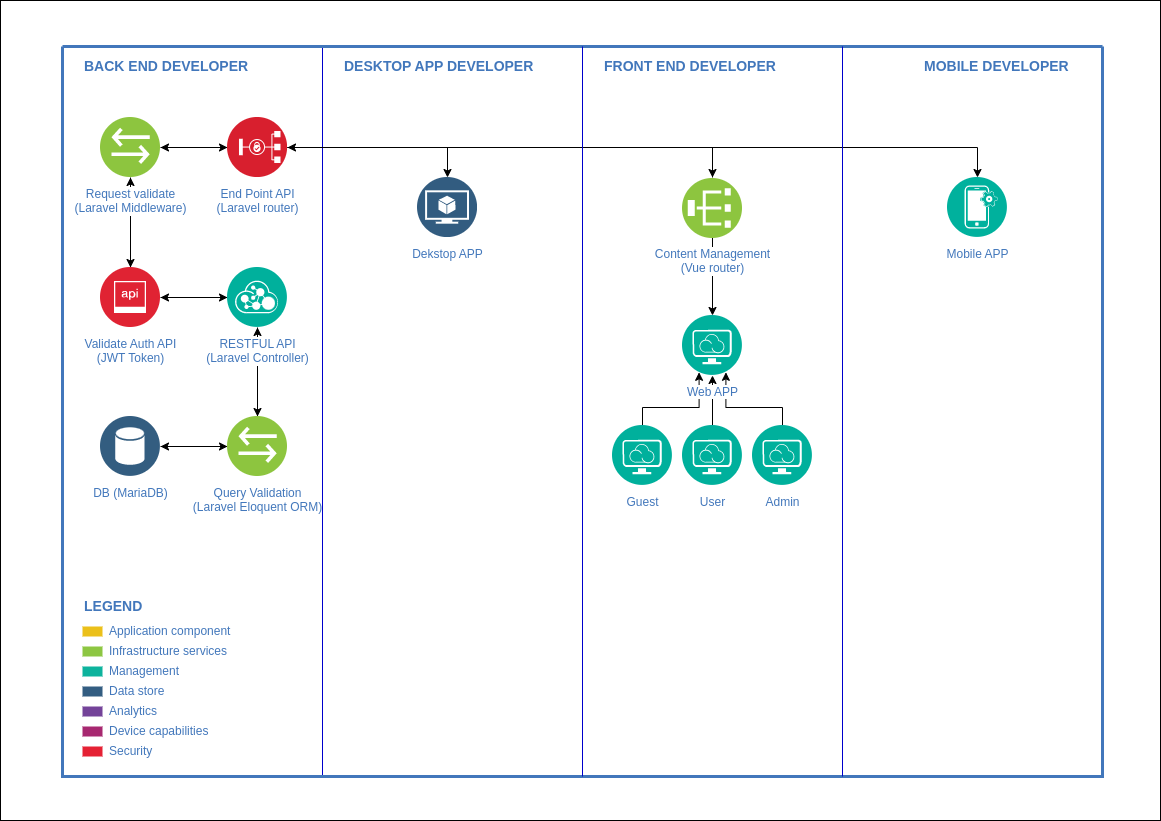

The diagram above was exported from draw.io. Its source (the exported page's mxGraphModel, read from the mxfile embedded in the PNG):
<mxGraphModel dx="1674" dy="883" grid="1" gridSize="10" guides="1" tooltips="1" connect="1" arrows="1" fold="1" page="1" pageScale="1" pageWidth="1169" pageHeight="827" background="none" math="0" shadow="0">
  <root>
    <mxCell id="0" />
    <mxCell id="1" parent="0" />
    <mxCell id="fHIdoygeyvDNRfYOngVc-126" value="" style="rounded=0;whiteSpace=wrap;html=1;movable=1;resizable=1;rotatable=1;deletable=1;editable=1;locked=0;connectable=1;" parent="1" vertex="1">
      <mxGeometry x="3" y="3" width="1160" height="820" as="geometry" />
    </mxCell>
    <mxCell id="fHIdoygeyvDNRfYOngVc-98" value="" style="endArrow=none;html=1;rounded=0;entryX=0.25;entryY=0;entryDx=0;entryDy=0;strokeColor=#0000CC;exitX=0.25;exitY=1;exitDx=0;exitDy=0;movable=1;resizable=1;rotatable=1;deletable=1;editable=1;locked=0;connectable=1;" parent="1" source="21" target="21" edge="1">
      <mxGeometry width="50" height="50" relative="1" as="geometry">
        <mxPoint x="399" y="780" as="sourcePoint" />
        <mxPoint x="610" y="400" as="targetPoint" />
      </mxGeometry>
    </mxCell>
    <mxCell id="21" value="" style="swimlane;shadow=0;strokeColor=#4277BB;fillColor=#ffffff;fontColor=none;align=right;startSize=0;collapsible=0;noLabel=1;strokeWidth=3;movable=1;resizable=1;rotatable=1;deletable=1;editable=1;locked=0;connectable=1;" parent="1" vertex="1">
      <mxGeometry x="65" y="49" width="1040" height="730" as="geometry" />
    </mxCell>
    <mxCell id="22" value="BACK END DEVELOPER" style="text;html=1;align=left;verticalAlign=middle;fontColor=#4277BB;shadow=0;dashed=0;strokeColor=none;fillColor=none;labelBackgroundColor=none;fontStyle=1;fontSize=14;spacingLeft=5;movable=1;resizable=1;rotatable=1;deletable=1;editable=1;locked=0;connectable=1;" parent="21" vertex="1">
      <mxGeometry x="15" y="10" width="200" height="20" as="geometry" />
    </mxCell>
    <mxCell id="48" value="FRONT END DEVELOPER" style="text;html=1;align=left;verticalAlign=middle;fontColor=#4277BB;shadow=0;dashed=0;strokeColor=none;fillColor=none;labelBackgroundColor=none;fontStyle=1;fontSize=14;spacingLeft=5;movable=1;resizable=1;rotatable=1;deletable=1;editable=1;locked=0;connectable=1;" parent="21" vertex="1">
      <mxGeometry x="535" y="10" width="185" height="20" as="geometry" />
    </mxCell>
    <mxCell id="49" value="MOBILE DEVELOPER" style="text;html=1;align=left;verticalAlign=middle;fontColor=#4277BB;shadow=0;dashed=0;strokeColor=none;fillColor=none;labelBackgroundColor=none;fontStyle=1;fontSize=14;spacingLeft=5;movable=1;resizable=1;rotatable=1;deletable=1;editable=1;locked=0;connectable=1;" parent="21" vertex="1">
      <mxGeometry x="855" y="10" width="185" height="20" as="geometry" />
    </mxCell>
    <mxCell id="50" value="Application component" style="rounded=0;html=1;shadow=0;labelBackgroundColor=none;strokeColor=none;strokeWidth=2;fillColor=#EBC01A;gradientColor=none;fontSize=12;fontColor=#4277BB;align=left;labelPosition=right;verticalLabelPosition=middle;verticalAlign=middle;spacingLeft=5;movable=1;resizable=1;rotatable=1;deletable=1;editable=1;locked=0;connectable=1;" parent="21" vertex="1">
      <mxGeometry x="20" y="580" width="20" height="10" as="geometry" />
    </mxCell>
    <mxCell id="51" value="Infrastructure services" style="rounded=0;html=1;shadow=0;labelBackgroundColor=none;strokeColor=none;strokeWidth=2;fillColor=#8DC642;gradientColor=none;fontSize=12;fontColor=#4277BB;align=left;labelPosition=right;verticalLabelPosition=middle;verticalAlign=middle;spacingLeft=5;movable=1;resizable=1;rotatable=1;deletable=1;editable=1;locked=0;connectable=1;" parent="21" vertex="1">
      <mxGeometry x="20" y="600" width="20" height="10" as="geometry" />
    </mxCell>
    <mxCell id="52" value="Management" style="rounded=0;html=1;shadow=0;labelBackgroundColor=none;strokeColor=none;strokeWidth=2;fillColor=#0DB39D;gradientColor=none;fontSize=12;fontColor=#4277BB;align=left;labelPosition=right;verticalLabelPosition=middle;verticalAlign=middle;spacingLeft=5;movable=1;resizable=1;rotatable=1;deletable=1;editable=1;locked=0;connectable=1;" parent="21" vertex="1">
      <mxGeometry x="20" y="620" width="20" height="10" as="geometry" />
    </mxCell>
    <mxCell id="53" value="Data store" style="rounded=0;html=1;shadow=0;labelBackgroundColor=none;strokeColor=none;strokeWidth=2;fillColor=#335D81;gradientColor=none;fontSize=12;fontColor=#4277BB;align=left;labelPosition=right;verticalLabelPosition=middle;verticalAlign=middle;spacingLeft=5;movable=1;resizable=1;rotatable=1;deletable=1;editable=1;locked=0;connectable=1;" parent="21" vertex="1">
      <mxGeometry x="20" y="640" width="20" height="10" as="geometry" />
    </mxCell>
    <mxCell id="54" value="Analytics" style="rounded=0;html=1;shadow=0;labelBackgroundColor=none;strokeColor=none;strokeWidth=2;fillColor=#744399;gradientColor=none;fontSize=12;fontColor=#4277BB;align=left;labelPosition=right;verticalLabelPosition=middle;verticalAlign=middle;spacingLeft=5;movable=1;resizable=1;rotatable=1;deletable=1;editable=1;locked=0;connectable=1;" parent="21" vertex="1">
      <mxGeometry x="20" y="660" width="20" height="10" as="geometry" />
    </mxCell>
    <mxCell id="55" value="Device capabilities" style="rounded=0;html=1;shadow=0;labelBackgroundColor=none;strokeColor=none;strokeWidth=2;fillColor=#A72870;gradientColor=none;fontSize=12;fontColor=#4277BB;align=left;labelPosition=right;verticalLabelPosition=middle;verticalAlign=middle;spacingLeft=5;movable=1;resizable=1;rotatable=1;deletable=1;editable=1;locked=0;connectable=1;" parent="21" vertex="1">
      <mxGeometry x="20" y="680" width="20" height="10" as="geometry" />
    </mxCell>
    <mxCell id="56" value="Security" style="rounded=0;html=1;shadow=0;labelBackgroundColor=none;strokeColor=none;strokeWidth=2;fillColor=#E52134;gradientColor=none;fontSize=12;fontColor=#4277BB;align=left;labelPosition=right;verticalLabelPosition=middle;verticalAlign=middle;spacingLeft=5;movable=1;resizable=1;rotatable=1;deletable=1;editable=1;locked=0;connectable=1;" parent="21" vertex="1">
      <mxGeometry x="20" y="700" width="20" height="10" as="geometry" />
    </mxCell>
    <mxCell id="59" value="LEGEND" style="text;html=1;align=left;verticalAlign=middle;fontColor=#4277BB;shadow=0;dashed=0;strokeColor=none;fillColor=none;labelBackgroundColor=none;fontStyle=1;fontSize=14;spacingLeft=0;movable=1;resizable=1;rotatable=1;deletable=1;editable=1;locked=0;connectable=1;" parent="21" vertex="1">
      <mxGeometry x="20" y="550" width="150" height="20" as="geometry" />
    </mxCell>
    <mxCell id="fHIdoygeyvDNRfYOngVc-114" style="edgeStyle=orthogonalEdgeStyle;rounded=0;orthogonalLoop=1;jettySize=auto;html=1;movable=1;resizable=1;rotatable=1;deletable=1;editable=1;locked=0;connectable=1;" parent="21" source="fHIdoygeyvDNRfYOngVc-62" target="fHIdoygeyvDNRfYOngVc-105" edge="1">
      <mxGeometry relative="1" as="geometry" />
    </mxCell>
    <mxCell id="fHIdoygeyvDNRfYOngVc-62" value="DB (MariaDB)" style="image;aspect=fixed;perimeter=ellipsePerimeter;html=1;align=center;shadow=0;dashed=0;fontColor=#4277BB;labelBackgroundColor=default;fontSize=12;spacingTop=3;image=img/lib/ibm/data/data_services.svg;movable=1;resizable=1;rotatable=1;deletable=1;editable=1;locked=0;connectable=1;" parent="21" vertex="1">
      <mxGeometry x="38" y="370" width="60" height="60" as="geometry" />
    </mxCell>
    <mxCell id="fHIdoygeyvDNRfYOngVc-70" value="Dekstop APP" style="image;aspect=fixed;perimeter=ellipsePerimeter;html=1;align=center;shadow=0;dashed=0;fontColor=#4277BB;labelBackgroundColor=default;fontSize=12;spacingTop=3;image=img/lib/ibm/data/model.svg;movable=1;resizable=1;rotatable=1;deletable=1;editable=1;locked=0;connectable=1;" parent="21" vertex="1">
      <mxGeometry x="355" y="131" width="60" height="60" as="geometry" />
    </mxCell>
    <mxCell id="fHIdoygeyvDNRfYOngVc-75" value="Mobile APP" style="image;aspect=fixed;perimeter=ellipsePerimeter;html=1;align=center;shadow=0;dashed=0;fontColor=#4277BB;labelBackgroundColor=default;fontSize=12;spacingTop=3;image=img/lib/ibm/management/device_management.svg;movable=1;resizable=1;rotatable=1;deletable=1;editable=1;locked=0;connectable=1;" parent="21" vertex="1">
      <mxGeometry x="885" y="131" width="60" height="60" as="geometry" />
    </mxCell>
    <mxCell id="fHIdoygeyvDNRfYOngVc-86" style="edgeStyle=orthogonalEdgeStyle;rounded=0;orthogonalLoop=1;jettySize=auto;html=1;movable=1;resizable=1;rotatable=1;deletable=1;editable=1;locked=0;connectable=1;" parent="21" source="fHIdoygeyvDNRfYOngVc-78" target="fHIdoygeyvDNRfYOngVc-85" edge="1">
      <mxGeometry relative="1" as="geometry" />
    </mxCell>
    <mxCell id="fHIdoygeyvDNRfYOngVc-116" style="edgeStyle=orthogonalEdgeStyle;rounded=0;orthogonalLoop=1;jettySize=auto;html=1;entryX=1;entryY=0.5;entryDx=0;entryDy=0;movable=1;resizable=1;rotatable=1;deletable=1;editable=1;locked=0;connectable=1;" parent="21" source="fHIdoygeyvDNRfYOngVc-78" target="fHIdoygeyvDNRfYOngVc-76" edge="1">
      <mxGeometry relative="1" as="geometry">
        <Array as="points">
          <mxPoint x="650" y="101" />
        </Array>
      </mxGeometry>
    </mxCell>
    <mxCell id="fHIdoygeyvDNRfYOngVc-78" value="Content Management&lt;br&gt;(Vue router)" style="image;aspect=fixed;perimeter=ellipsePerimeter;html=1;align=center;shadow=0;dashed=0;fontColor=#4277BB;labelBackgroundColor=default;fontSize=12;spacingTop=3;image=img/lib/ibm/vpc/LoadBalancer.svg;direction=north;movable=1;resizable=1;rotatable=1;deletable=1;editable=1;locked=0;connectable=1;" parent="21" vertex="1">
      <mxGeometry x="620" y="131" width="60" height="60" as="geometry" />
    </mxCell>
    <mxCell id="fHIdoygeyvDNRfYOngVc-111" style="edgeStyle=orthogonalEdgeStyle;rounded=0;orthogonalLoop=1;jettySize=auto;html=1;movable=1;resizable=1;rotatable=1;deletable=1;editable=1;locked=0;connectable=1;" parent="21" source="fHIdoygeyvDNRfYOngVc-67" target="fHIdoygeyvDNRfYOngVc-105" edge="1">
      <mxGeometry relative="1" as="geometry" />
    </mxCell>
    <mxCell id="fHIdoygeyvDNRfYOngVc-97" style="edgeStyle=orthogonalEdgeStyle;rounded=0;orthogonalLoop=1;jettySize=auto;html=1;entryX=0.75;entryY=1;entryDx=0;entryDy=0;movable=1;resizable=1;rotatable=1;deletable=1;editable=1;locked=0;connectable=1;" parent="21" source="fHIdoygeyvDNRfYOngVc-89" target="fHIdoygeyvDNRfYOngVc-85" edge="1">
      <mxGeometry relative="1" as="geometry">
        <Array as="points">
          <mxPoint x="720" y="361" />
          <mxPoint x="663" y="361" />
        </Array>
      </mxGeometry>
    </mxCell>
    <mxCell id="fHIdoygeyvDNRfYOngVc-89" value="Admin" style="image;aspect=fixed;perimeter=ellipsePerimeter;html=1;align=center;shadow=0;dashed=0;fontColor=#4277BB;labelBackgroundColor=default;fontSize=12;spacingTop=3;image=img/lib/ibm/management/provider_cloud_portal_service.svg;movable=1;resizable=1;rotatable=1;deletable=1;editable=1;locked=0;connectable=1;" parent="21" vertex="1">
      <mxGeometry x="690" y="379" width="60" height="60" as="geometry" />
    </mxCell>
    <mxCell id="fHIdoygeyvDNRfYOngVc-92" style="edgeStyle=orthogonalEdgeStyle;rounded=0;orthogonalLoop=1;jettySize=auto;html=1;movable=1;resizable=1;rotatable=1;deletable=1;editable=1;locked=0;connectable=1;" parent="21" source="fHIdoygeyvDNRfYOngVc-91" target="fHIdoygeyvDNRfYOngVc-85" edge="1">
      <mxGeometry relative="1" as="geometry" />
    </mxCell>
    <mxCell id="fHIdoygeyvDNRfYOngVc-91" value="User" style="image;aspect=fixed;perimeter=ellipsePerimeter;html=1;align=center;shadow=0;dashed=0;fontColor=#4277BB;labelBackgroundColor=default;fontSize=12;spacingTop=3;image=img/lib/ibm/management/provider_cloud_portal_service.svg;movable=1;resizable=1;rotatable=1;deletable=1;editable=1;locked=0;connectable=1;" parent="21" vertex="1">
      <mxGeometry x="620" y="379" width="60" height="60" as="geometry" />
    </mxCell>
    <mxCell id="fHIdoygeyvDNRfYOngVc-96" style="edgeStyle=orthogonalEdgeStyle;rounded=0;orthogonalLoop=1;jettySize=auto;html=1;entryX=0.25;entryY=1;entryDx=0;entryDy=0;movable=1;resizable=1;rotatable=1;deletable=1;editable=1;locked=0;connectable=1;" parent="21" source="fHIdoygeyvDNRfYOngVc-90" target="fHIdoygeyvDNRfYOngVc-85" edge="1">
      <mxGeometry relative="1" as="geometry">
        <Array as="points">
          <mxPoint x="580" y="361" />
          <mxPoint x="637" y="361" />
        </Array>
      </mxGeometry>
    </mxCell>
    <mxCell id="fHIdoygeyvDNRfYOngVc-90" value="Guest" style="image;aspect=fixed;perimeter=ellipsePerimeter;html=1;align=center;shadow=0;dashed=0;fontColor=#4277BB;labelBackgroundColor=default;fontSize=12;spacingTop=3;image=img/lib/ibm/management/provider_cloud_portal_service.svg;movable=1;resizable=1;rotatable=1;deletable=1;editable=1;locked=0;connectable=1;" parent="21" vertex="1">
      <mxGeometry x="550" y="379" width="60" height="60" as="geometry" />
    </mxCell>
    <mxCell id="fHIdoygeyvDNRfYOngVc-85" value="Web APP" style="image;aspect=fixed;perimeter=ellipsePerimeter;html=1;align=center;shadow=0;dashed=0;fontColor=#4277BB;labelBackgroundColor=default;fontSize=12;spacingTop=3;image=img/lib/ibm/management/provider_cloud_portal_service.svg;movable=1;resizable=1;rotatable=1;deletable=1;editable=1;locked=0;connectable=1;" parent="21" vertex="1">
      <mxGeometry x="620" y="269" width="60" height="60" as="geometry" />
    </mxCell>
    <mxCell id="fHIdoygeyvDNRfYOngVc-102" style="edgeStyle=orthogonalEdgeStyle;rounded=0;orthogonalLoop=1;jettySize=auto;html=1;entryX=1;entryY=0.5;entryDx=0;entryDy=0;movable=1;resizable=1;rotatable=1;deletable=1;editable=1;locked=0;connectable=1;" parent="21" source="fHIdoygeyvDNRfYOngVc-76" target="fHIdoygeyvDNRfYOngVc-78" edge="1">
      <mxGeometry relative="1" as="geometry" />
    </mxCell>
    <mxCell id="fHIdoygeyvDNRfYOngVc-107" style="edgeStyle=orthogonalEdgeStyle;rounded=0;orthogonalLoop=1;jettySize=auto;html=1;movable=1;resizable=1;rotatable=1;deletable=1;editable=1;locked=0;connectable=1;" parent="21" source="fHIdoygeyvDNRfYOngVc-76" target="fHIdoygeyvDNRfYOngVc-106" edge="1">
      <mxGeometry relative="1" as="geometry" />
    </mxCell>
    <mxCell id="fHIdoygeyvDNRfYOngVc-117" style="edgeStyle=orthogonalEdgeStyle;rounded=0;orthogonalLoop=1;jettySize=auto;html=1;entryX=0.5;entryY=0;entryDx=0;entryDy=0;movable=1;resizable=1;rotatable=1;deletable=1;editable=1;locked=0;connectable=1;" parent="21" source="fHIdoygeyvDNRfYOngVc-76" target="fHIdoygeyvDNRfYOngVc-70" edge="1">
      <mxGeometry relative="1" as="geometry" />
    </mxCell>
    <mxCell id="fHIdoygeyvDNRfYOngVc-118" style="edgeStyle=orthogonalEdgeStyle;rounded=0;orthogonalLoop=1;jettySize=auto;html=1;entryX=0.5;entryY=0;entryDx=0;entryDy=0;movable=1;resizable=1;rotatable=1;deletable=1;editable=1;locked=0;connectable=1;" parent="21" source="fHIdoygeyvDNRfYOngVc-76" target="fHIdoygeyvDNRfYOngVc-75" edge="1">
      <mxGeometry relative="1" as="geometry" />
    </mxCell>
    <object label="End Point API&lt;br&gt;(Laravel router)" id="fHIdoygeyvDNRfYOngVc-76">
      <mxCell style="image;aspect=fixed;perimeter=ellipsePerimeter;html=1;align=center;shadow=0;dashed=0;fontColor=#4277BB;labelBackgroundColor=default;fontSize=12;spacingTop=3;image=img/lib/ibm/security/infrastructure_security.svg;movable=1;resizable=1;rotatable=1;deletable=1;editable=1;locked=0;connectable=1;" parent="21" vertex="1">
        <mxGeometry x="165" y="71" width="60" height="60" as="geometry" />
      </mxCell>
    </object>
    <mxCell id="fHIdoygeyvDNRfYOngVc-112" style="edgeStyle=orthogonalEdgeStyle;rounded=0;orthogonalLoop=1;jettySize=auto;html=1;movable=1;resizable=1;rotatable=1;deletable=1;editable=1;locked=0;connectable=1;" parent="21" source="fHIdoygeyvDNRfYOngVc-105" target="fHIdoygeyvDNRfYOngVc-67" edge="1">
      <mxGeometry relative="1" as="geometry" />
    </mxCell>
    <mxCell id="fHIdoygeyvDNRfYOngVc-113" style="edgeStyle=orthogonalEdgeStyle;rounded=0;orthogonalLoop=1;jettySize=auto;html=1;movable=1;resizable=1;rotatable=1;deletable=1;editable=1;locked=0;connectable=1;" parent="21" source="fHIdoygeyvDNRfYOngVc-105" target="fHIdoygeyvDNRfYOngVc-62" edge="1">
      <mxGeometry relative="1" as="geometry" />
    </mxCell>
    <mxCell id="fHIdoygeyvDNRfYOngVc-105" value="Query Validation&lt;br&gt;(Laravel Eloquent ORM)" style="image;aspect=fixed;perimeter=ellipsePerimeter;html=1;align=center;shadow=0;dashed=0;fontColor=#4277BB;labelBackgroundColor=default;fontSize=12;spacingTop=3;image=img/lib/ibm/vpc/Bridge.svg;movable=1;resizable=1;rotatable=1;deletable=1;editable=1;locked=0;connectable=1;" parent="21" vertex="1">
      <mxGeometry x="165" y="370" width="60" height="60" as="geometry" />
    </mxCell>
    <mxCell id="fHIdoygeyvDNRfYOngVc-108" style="edgeStyle=orthogonalEdgeStyle;rounded=0;orthogonalLoop=1;jettySize=auto;html=1;movable=1;resizable=1;rotatable=1;deletable=1;editable=1;locked=0;connectable=1;" parent="21" source="fHIdoygeyvDNRfYOngVc-106" target="fHIdoygeyvDNRfYOngVc-76" edge="1">
      <mxGeometry relative="1" as="geometry" />
    </mxCell>
    <mxCell id="fHIdoygeyvDNRfYOngVc-123" style="edgeStyle=orthogonalEdgeStyle;rounded=0;orthogonalLoop=1;jettySize=auto;html=1;entryX=0.5;entryY=0;entryDx=0;entryDy=0;movable=1;resizable=1;rotatable=1;deletable=1;editable=1;locked=0;connectable=1;" parent="21" source="fHIdoygeyvDNRfYOngVc-106" target="fHIdoygeyvDNRfYOngVc-119" edge="1">
      <mxGeometry relative="1" as="geometry" />
    </mxCell>
    <mxCell id="fHIdoygeyvDNRfYOngVc-124" style="edgeStyle=orthogonalEdgeStyle;rounded=0;orthogonalLoop=1;jettySize=auto;html=1;entryX=1;entryY=0.5;entryDx=0;entryDy=0;movable=1;resizable=1;rotatable=1;deletable=1;editable=1;locked=0;connectable=1;" parent="21" source="fHIdoygeyvDNRfYOngVc-67" target="fHIdoygeyvDNRfYOngVc-119" edge="1">
      <mxGeometry relative="1" as="geometry" />
    </mxCell>
    <mxCell id="fHIdoygeyvDNRfYOngVc-67" value="RESTFUL API&lt;br&gt;(Laravel Controller)" style="image;aspect=fixed;perimeter=ellipsePerimeter;html=1;align=center;shadow=0;dashed=0;fontColor=#4277BB;labelBackgroundColor=#ffffff;fontSize=12;spacingTop=3;image=img/lib/ibm/management/api_management.svg;movable=1;resizable=1;rotatable=1;deletable=1;editable=1;locked=0;connectable=1;strokeColor=#CC0000;fillColor=#990000;" parent="21" vertex="1">
      <mxGeometry x="165" y="221" width="60" height="60" as="geometry" />
    </mxCell>
    <mxCell id="fHIdoygeyvDNRfYOngVc-122" style="edgeStyle=orthogonalEdgeStyle;rounded=0;orthogonalLoop=1;jettySize=auto;html=1;entryX=0.5;entryY=1;entryDx=0;entryDy=0;movable=1;resizable=1;rotatable=1;deletable=1;editable=1;locked=0;connectable=1;" parent="21" source="fHIdoygeyvDNRfYOngVc-119" target="fHIdoygeyvDNRfYOngVc-106" edge="1">
      <mxGeometry relative="1" as="geometry" />
    </mxCell>
    <mxCell id="fHIdoygeyvDNRfYOngVc-125" style="edgeStyle=orthogonalEdgeStyle;rounded=0;orthogonalLoop=1;jettySize=auto;html=1;entryX=0;entryY=0.5;entryDx=0;entryDy=0;movable=1;resizable=1;rotatable=1;deletable=1;editable=1;locked=0;connectable=1;" parent="21" source="fHIdoygeyvDNRfYOngVc-119" target="fHIdoygeyvDNRfYOngVc-67" edge="1">
      <mxGeometry relative="1" as="geometry" />
    </mxCell>
    <mxCell id="fHIdoygeyvDNRfYOngVc-119" value="Validate Auth API&lt;br&gt;(JWT Token)" style="image;aspect=fixed;perimeter=ellipsePerimeter;html=1;align=center;shadow=0;dashed=0;fontColor=#4277BB;labelBackgroundColor=default;fontSize=12;spacingTop=3;image=img/lib/ibm/security/api_security.svg;movable=1;resizable=1;rotatable=1;deletable=1;editable=1;locked=0;connectable=1;" parent="21" vertex="1">
      <mxGeometry x="38" y="221" width="60" height="60" as="geometry" />
    </mxCell>
    <mxCell id="fHIdoygeyvDNRfYOngVc-106" value="Request validate&lt;br&gt;(Laravel Middleware)" style="image;aspect=fixed;perimeter=ellipsePerimeter;html=1;align=center;shadow=0;dashed=0;fontColor=#4277BB;labelBackgroundColor=default;fontSize=12;spacingTop=3;image=img/lib/ibm/vpc/Bridge.svg;movable=1;resizable=1;rotatable=1;deletable=1;editable=1;locked=0;connectable=1;" parent="21" vertex="1">
      <mxGeometry x="38" y="71" width="60" height="60" as="geometry" />
    </mxCell>
    <mxCell id="E80FnFkrDmugV-vWzhFr-60" value="DESKTOP APP DEVELOPER" style="text;html=1;align=left;verticalAlign=middle;fontColor=#4277BB;shadow=0;dashed=0;strokeColor=none;fillColor=none;labelBackgroundColor=none;fontStyle=1;fontSize=14;spacingLeft=5;movable=1;resizable=1;rotatable=1;deletable=1;editable=1;locked=0;connectable=1;" vertex="1" parent="21">
      <mxGeometry x="275" y="10" width="205" height="20" as="geometry" />
    </mxCell>
    <mxCell id="fHIdoygeyvDNRfYOngVc-104" value="" style="endArrow=none;html=1;rounded=0;entryX=0.5;entryY=0;entryDx=0;entryDy=0;exitX=0.5;exitY=1;exitDx=0;exitDy=0;strokeColor=#0000CC;movable=1;resizable=1;rotatable=1;deletable=1;editable=1;locked=0;connectable=1;" parent="1" source="21" target="21" edge="1">
      <mxGeometry width="50" height="50" relative="1" as="geometry">
        <mxPoint x="660" y="780" as="sourcePoint" />
        <mxPoint x="770" y="310" as="targetPoint" />
      </mxGeometry>
    </mxCell>
    <mxCell id="fHIdoygeyvDNRfYOngVc-115" value="" style="endArrow=none;html=1;rounded=0;entryX=0.75;entryY=0;entryDx=0;entryDy=0;exitX=0.75;exitY=1;exitDx=0;exitDy=0;strokeColor=#0000CC;movable=1;resizable=1;rotatable=1;deletable=1;editable=1;locked=0;connectable=1;" parent="1" source="21" target="21" edge="1">
      <mxGeometry width="50" height="50" relative="1" as="geometry">
        <mxPoint x="780" y="400" as="sourcePoint" />
        <mxPoint x="830" y="350" as="targetPoint" />
      </mxGeometry>
    </mxCell>
  </root>
</mxGraphModel>